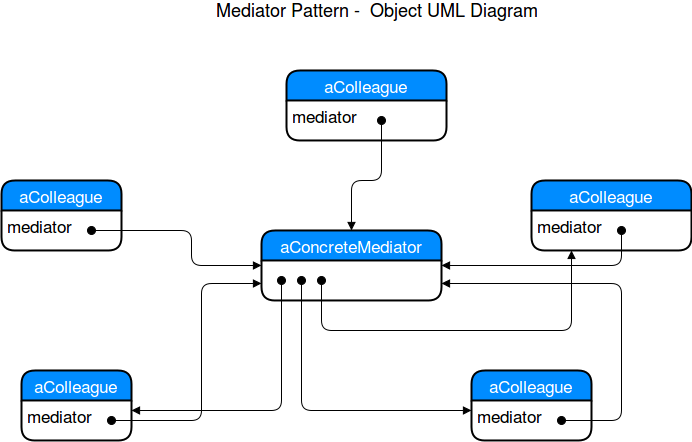

The diagram above was exported from draw.io. Its source (the exported page's mxGraphModel, read from the mxfile embedded in the PNG):
<mxGraphModel dx="1051" dy="466" grid="1" gridSize="10" guides="1" tooltips="1" connect="1" arrows="1" fold="1" page="1" pageScale="1" pageWidth="850" pageHeight="1100" background="#ffffff" math="0" shadow="0">
  <root>
    <mxCell id="0" />
    <mxCell id="1" parent="0" />
    <mxCell id="897aa0833ef814-1" value="aColleague" style="swimlane;html=1;childLayout=stackLayout;horizontal=1;startSize=30;horizontalStack=0;fillColor=#008cff;fontColor=#FFFFFF;rounded=1;fontSize=17;fontStyle=0;strokeWidth=2;resizeParent=0;resizeLast=1;shadow=0;dashed=0;align=center;" vertex="1" parent="1">
      <mxGeometry x="60" y="190" width="120" height="70" as="geometry" />
    </mxCell>
    <mxCell id="897aa0833ef814-2" value="mediator" style="whiteSpace=wrap;html=1;align=left;strokeColor=none;fillColor=none;spacingLeft=4;fontSize=17;verticalAlign=top;resizable=0;rotatable=0;part=1;" vertex="1" parent="897aa0833ef814-1">
      <mxGeometry y="30" width="120" height="40" as="geometry" />
    </mxCell>
    <mxCell id="897aa0833ef814-3" value="Mediator Pattern -&amp;nbsp; Object UML Diagram" style="text;html=1;strokeColor=none;fillColor=none;align=center;verticalAlign=middle;whiteSpace=wrap;fontSize=18;" vertex="1" parent="1">
      <mxGeometry x="150" y="10" width="570" height="20" as="geometry" />
    </mxCell>
    <mxCell id="897aa0833ef814-4" value="aColleague" style="swimlane;html=1;childLayout=stackLayout;horizontal=1;startSize=30;horizontalStack=0;fillColor=#008cff;fontColor=#FFFFFF;rounded=1;fontSize=17;fontStyle=0;strokeWidth=2;resizeParent=0;resizeLast=1;shadow=0;dashed=0;align=center;" vertex="1" parent="1">
      <mxGeometry x="345" y="80" width="160" height="70" as="geometry" />
    </mxCell>
    <mxCell id="897aa0833ef814-5" value="mediator" style="whiteSpace=wrap;html=1;align=left;strokeColor=none;fillColor=none;spacingLeft=4;fontSize=17;verticalAlign=top;resizable=0;rotatable=0;part=1;" vertex="1" parent="897aa0833ef814-4">
      <mxGeometry y="30" width="160" height="40" as="geometry" />
    </mxCell>
    <mxCell id="897aa0833ef814-7" value="aColleague" style="swimlane;html=1;childLayout=stackLayout;horizontal=1;startSize=30;horizontalStack=0;fillColor=#008cff;fontColor=#FFFFFF;rounded=1;fontSize=17;fontStyle=0;strokeWidth=2;resizeParent=0;resizeLast=1;shadow=0;dashed=0;align=center;" vertex="1" parent="1">
      <mxGeometry x="590" y="190" width="160" height="70" as="geometry" />
    </mxCell>
    <mxCell id="897aa0833ef814-8" value="mediator" style="whiteSpace=wrap;html=1;align=left;strokeColor=none;fillColor=none;spacingLeft=4;fontSize=17;verticalAlign=top;resizable=0;rotatable=0;part=1;" vertex="1" parent="897aa0833ef814-7">
      <mxGeometry y="30" width="160" height="40" as="geometry" />
    </mxCell>
    <mxCell id="897aa0833ef814-9" value="aColleague" style="swimlane;html=1;childLayout=stackLayout;horizontal=1;startSize=30;horizontalStack=0;fillColor=#008cff;fontColor=#FFFFFF;rounded=1;fontSize=17;fontStyle=0;strokeWidth=2;resizeParent=0;resizeLast=1;shadow=0;dashed=0;align=center;" vertex="1" parent="1">
      <mxGeometry x="80" y="380" width="110" height="70" as="geometry" />
    </mxCell>
    <mxCell id="897aa0833ef814-10" value="mediator" style="whiteSpace=wrap;html=1;align=left;strokeColor=none;fillColor=none;spacingLeft=4;fontSize=17;verticalAlign=top;resizable=0;rotatable=0;part=1;" vertex="1" parent="897aa0833ef814-9">
      <mxGeometry y="30" width="110" height="40" as="geometry" />
    </mxCell>
    <mxCell id="897aa0833ef814-11" value="aColleague" style="swimlane;html=1;childLayout=stackLayout;horizontal=1;startSize=30;horizontalStack=0;fillColor=#008cff;fontColor=#FFFFFF;rounded=1;fontSize=17;fontStyle=0;strokeWidth=2;resizeParent=0;resizeLast=1;shadow=0;dashed=0;align=center;" vertex="1" parent="1">
      <mxGeometry x="530" y="380" width="120" height="70" as="geometry" />
    </mxCell>
    <mxCell id="897aa0833ef814-12" value="mediator" style="whiteSpace=wrap;html=1;align=left;strokeColor=none;fillColor=none;spacingLeft=4;fontSize=17;verticalAlign=top;resizable=0;rotatable=0;part=1;" vertex="1" parent="897aa0833ef814-11">
      <mxGeometry y="30" width="120" height="40" as="geometry" />
    </mxCell>
    <mxCell id="897aa0833ef814-13" value="aConcreteMediator" style="swimlane;html=1;childLayout=stackLayout;horizontal=1;startSize=30;horizontalStack=0;fillColor=#008cff;fontColor=#FFFFFF;rounded=1;fontSize=17;fontStyle=0;strokeWidth=2;resizeParent=0;resizeLast=1;shadow=0;dashed=0;align=center;" vertex="1" parent="1">
      <mxGeometry x="320" y="240" width="180" height="70" as="geometry" />
    </mxCell>
    <mxCell id="897aa0833ef814-15" value="" style="html=1;verticalAlign=bottom;startArrow=oval;startFill=1;endArrow=block;startSize=8;fontSize=18;entryX=0;entryY=0.5;" edge="1" parent="1" target="897aa0833ef814-13">
      <mxGeometry x="1" y="196" width="60" relative="1" as="geometry">
        <mxPoint x="150" y="240" as="sourcePoint" />
        <mxPoint x="190" y="275" as="targetPoint" />
        <Array as="points">
          <mxPoint x="250" y="240" />
          <mxPoint x="250" y="275" />
        </Array>
        <mxPoint x="50" y="6" as="offset" />
      </mxGeometry>
    </mxCell>
    <mxCell id="897aa0833ef814-16" value="" style="html=1;verticalAlign=bottom;startArrow=oval;startFill=1;endArrow=block;startSize=8;fontSize=18;entryX=0;entryY=0.75;" edge="1" parent="1" target="897aa0833ef814-13">
      <mxGeometry width="60" relative="1" as="geometry">
        <mxPoint x="170" y="430" as="sourcePoint" />
        <mxPoint x="120" y="470" as="targetPoint" />
        <Array as="points">
          <mxPoint x="260" y="430" />
          <mxPoint x="260" y="293" />
        </Array>
      </mxGeometry>
    </mxCell>
    <mxCell id="897aa0833ef814-17" value="" style="html=1;verticalAlign=bottom;startArrow=oval;startFill=1;endArrow=block;startSize=8;fontSize=18;entryX=0.5;entryY=0;exitX=0.594;exitY=0.5;exitPerimeter=0;" edge="1" parent="1" source="897aa0833ef814-5" target="897aa0833ef814-13">
      <mxGeometry width="60" relative="1" as="geometry">
        <mxPoint x="60" y="470" as="sourcePoint" />
        <mxPoint x="120" y="470" as="targetPoint" />
        <Array as="points">
          <mxPoint x="440" y="190" />
          <mxPoint x="410" y="190" />
        </Array>
      </mxGeometry>
    </mxCell>
    <mxCell id="897aa0833ef814-18" value="" style="html=1;verticalAlign=bottom;startArrow=oval;startFill=1;endArrow=block;startSize=8;fontSize=18;entryX=1;entryY=0.75;" edge="1" parent="1" target="897aa0833ef814-13">
      <mxGeometry width="60" relative="1" as="geometry">
        <mxPoint x="620" y="430" as="sourcePoint" />
        <mxPoint x="485" y="460" as="targetPoint" />
        <Array as="points">
          <mxPoint x="680" y="430" />
          <mxPoint x="680" y="293" />
        </Array>
      </mxGeometry>
    </mxCell>
    <mxCell id="897aa0833ef814-19" value="" style="html=1;verticalAlign=bottom;startArrow=oval;startFill=1;endArrow=block;startSize=8;fontSize=18;exitX=0.563;exitY=0.5;exitPerimeter=0;entryX=1;entryY=0.5;" edge="1" parent="1" source="897aa0833ef814-8" target="897aa0833ef814-13">
      <mxGeometry width="60" relative="1" as="geometry">
        <mxPoint x="60" y="470" as="sourcePoint" />
        <mxPoint x="120" y="470" as="targetPoint" />
        <Array as="points">
          <mxPoint x="680" y="275" />
        </Array>
      </mxGeometry>
    </mxCell>
    <mxCell id="897aa0833ef814-20" value="" style="html=1;verticalAlign=bottom;startArrow=oval;startFill=1;endArrow=block;startSize=8;fontSize=18;entryX=1;entryY=0.25;" edge="1" parent="1" target="897aa0833ef814-10">
      <mxGeometry width="60" relative="1" as="geometry">
        <mxPoint x="340" y="290" as="sourcePoint" />
        <mxPoint x="120" y="470" as="targetPoint" />
        <Array as="points">
          <mxPoint x="340" y="420" />
        </Array>
      </mxGeometry>
    </mxCell>
    <mxCell id="897aa0833ef814-21" value="" style="html=1;verticalAlign=bottom;startArrow=oval;startFill=1;endArrow=block;startSize=8;fontSize=18;entryX=0;entryY=0.25;" edge="1" parent="1" target="897aa0833ef814-12">
      <mxGeometry width="60" relative="1" as="geometry">
        <mxPoint x="360" y="290" as="sourcePoint" />
        <mxPoint x="120" y="470" as="targetPoint" />
        <Array as="points">
          <mxPoint x="360" y="420" />
        </Array>
      </mxGeometry>
    </mxCell>
    <mxCell id="897aa0833ef814-22" value="" style="html=1;verticalAlign=bottom;startArrow=oval;startFill=1;endArrow=block;startSize=8;fontSize=18;entryX=0.25;entryY=1;" edge="1" parent="1" target="897aa0833ef814-8">
      <mxGeometry width="60" relative="1" as="geometry">
        <mxPoint x="380" y="290" as="sourcePoint" />
        <mxPoint x="120" y="470" as="targetPoint" />
        <Array as="points">
          <mxPoint x="380" y="340" />
          <mxPoint x="630" y="340" />
        </Array>
      </mxGeometry>
    </mxCell>
  </root>
</mxGraphModel>